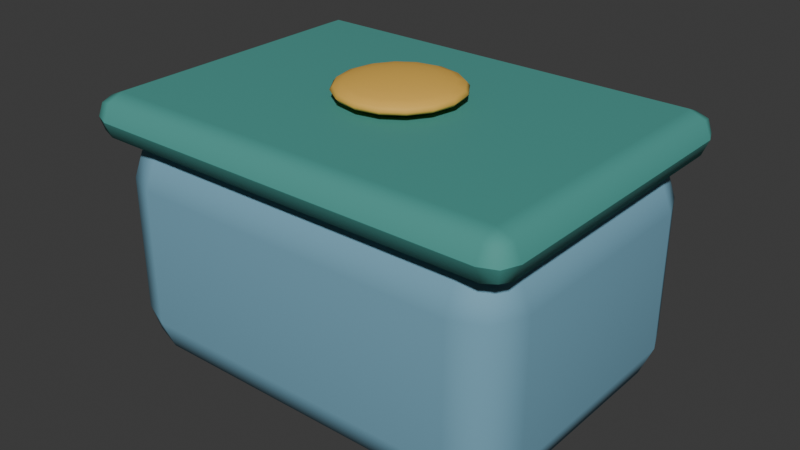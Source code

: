 # Source: tin.blend  (saved by Blender 4.5.87; exported with 4.5.12 LTS)
import bpy
from mathutils import Matrix  # noqa: F401  (used for matrix-valued properties, if any)

bpy.ops.wm.read_factory_settings(use_empty=True)
scene = bpy.context.scene
scene.name = 'Scene'

# ---- collections
col_collection = bpy.data.collections.new('Collection'); scene.collection.children.link(col_collection)

# ---- materials (node trees are filled in below, after node groups)
mat_blue_006 = bpy.data.materials.new('blue.006')
mat_blue_006.diffuse_color = (0.1779, 0.3864, 0.5089, 1.0)
mat_teal_010 = bpy.data.materials.new('teal.010')
mat_teal_010.diffuse_color = (0.06848, 0.3185, 0.2789, 1.0)
mat_gold_006 = bpy.data.materials.new('gold.006')
mat_gold_006.diffuse_color = (0.8148, 0.4735, 0.07819, 1.0)

# ---- material node trees
mat_blue_006.use_nodes = True; mat_blue_006.node_tree.nodes.clear()
_N = mat_blue_006.node_tree.nodes; _L = mat_blue_006.node_tree.links
n0 = _N.new('ShaderNodeBsdfPrincipled'); n0.name = 'Principled BSDF'; n0.location = (-200, 100)
n0.inputs[0].default_value = (0.1779, 0.3864, 0.5089, 1.0)
n0.inputs[2].default_value = 0.78
n1 = _N.new('ShaderNodeOutputMaterial'); n1.name = 'Material Output'; n1.location = (200, 100)
_L.new(n0.outputs[0], n1.inputs[0])
n1.is_active_output = True
mat_teal_010.use_nodes = True; mat_teal_010.node_tree.nodes.clear()
_N = mat_teal_010.node_tree.nodes; _L = mat_teal_010.node_tree.links
n0 = _N.new('ShaderNodeBsdfPrincipled'); n0.name = 'Principled BSDF'; n0.location = (-200, 100)
n0.inputs[0].default_value = (0.06848, 0.3185, 0.2789, 1.0)
n0.inputs[2].default_value = 0.78
n1 = _N.new('ShaderNodeOutputMaterial'); n1.name = 'Material Output'; n1.location = (200, 100)
_L.new(n0.outputs[0], n1.inputs[0])
n1.is_active_output = True
mat_gold_006.use_nodes = True; mat_gold_006.node_tree.nodes.clear()
_N = mat_gold_006.node_tree.nodes; _L = mat_gold_006.node_tree.links
n0 = _N.new('ShaderNodeBsdfPrincipled'); n0.name = 'Principled BSDF'; n0.location = (-200, 100)
n0.inputs[0].default_value = (0.8148, 0.4735, 0.07819, 1.0)
n0.inputs[2].default_value = 0.78
n1 = _N.new('ShaderNodeOutputMaterial'); n1.name = 'Material Output'; n1.location = (200, 100)
_L.new(n0.outputs[0], n1.inputs[0])
n1.is_active_output = True

# ---- world
world_world = bpy.data.worlds.new('World'); scene.world = world_world
world_world.use_nodes = True; world_world.node_tree.nodes.clear()
_N = world_world.node_tree.nodes; _L = world_world.node_tree.links
n0 = _N.new('ShaderNodeOutputWorld'); n0.name = 'World Output'; n0.location = (200, 100)
n1 = _N.new('ShaderNodeBackground'); n1.name = 'Background'; n1.location = (-200, 100)
n1.inputs[0].default_value = (0.05088, 0.05088, 0.05088, 1.0)
_L.new(n1.outputs[0], n0.inputs[0])
n0.is_active_output = True
world_world.color = (0.05088, 0.05088, 0.05088)
world_world.sun_shadow_jitter_overblur = 0.0

# ---- meshes
me_cube_355 = bpy.data.meshes.new('Cube.355')
me_cube_355.from_pydata([(-0.22, -0.14, -0.15), (-0.22, -0.2, -0.09), (-0.28, -0.14, -0.09), (-0.22, -0.1824, -0.1324), (-0.2546, -0.1746, -0.1246), (-0.2624, -0.1824, -0.09), (-0.2624, -0.14, -0.1324), (-0.22, -0.2, 0.09), (-0.22, -0.14, 0.15), (-0.28, -0.14, 0.09), (-0.22, -0.1824, 0.1324), (-0.2546, -0.1746, 0.1246), (-0.2624, -0.14, 0.1324), (-0.2624, -0.1824, 0.09), (-0.22, 0.14, -0.15), (-0.28, 0.14, -0.09), (-0.22, 0.2, -0.09), (-0.2624, 0.14, -0.1324), (-0.2546, 0.1746, -0.1246), (-0.2624, 0.1824, -0.09), (-0.22, 0.1824, -0.1324), (-0.22, 0.14, 0.15), (-0.22, 0.2, 0.09), (-0.28, 0.14, 0.09), (-0.22, 0.1824, 0.1324), (-0.2546, 0.1746, 0.1246), (-0.2624, 0.1824, 0.09), (-0.2624, 0.14, 0.1324), (0.22, -0.14, -0.15), (0.28, -0.14, -0.09), (0.22, -0.2, -0.09), (0.2624, -0.14, -0.1324), (0.2546, -0.1746, -0.1246), (0.2624, -0.1824, -0.09), (0.22, -0.1824, -0.1324), (0.22, -0.14, 0.15), (0.22, -0.2, 0.09), (0.28, -0.14, 0.09), (0.22, -0.1824, 0.1324), (0.2546, -0.1746, 0.1246), (0.2624, -0.1824, 0.09), (0.2624, -0.14, 0.1324), (0.22, 0.14, -0.15), (0.22, 0.2, -0.09), (0.28, 0.14, -0.09), (0.22, 0.1824, -0.1324), (0.2546, 0.1746, -0.1246), (0.2624, 0.1824, -0.09), (0.2624, 0.14, -0.1324), (0.22, 0.14, 0.15), (0.28, 0.14, 0.09), (0.22, 0.2, 0.09), (0.2624, 0.14, 0.1324), (0.2546, 0.1746, 0.1246), (0.2624, 0.1824, 0.09), (0.22, 0.1824, 0.1324)], [], [(0, 3, 4, 6), (1, 5, 4, 3), (2, 6, 4, 5), (7, 10, 11, 13), (8, 12, 11, 10), (9, 13, 11, 12), (14, 17, 18, 20), (15, 19, 18, 17), (16, 20, 18, 19), (21, 24, 25, 27), (22, 26, 25, 24), (23, 27, 25, 26), (28, 31, 32, 34), (29, 33, 32, 31), (30, 34, 32, 33), (35, 38, 39, 41), (36, 40, 39, 38), (37, 41, 39, 40), (42, 45, 46, 48), (43, 47, 46, 45), (44, 48, 46, 47), (49, 52, 53, 55), (50, 54, 53, 52), (51, 55, 53, 54), (14, 0, 6, 17), (17, 6, 2, 15), (1, 7, 13, 5), (5, 13, 9, 2), (8, 21, 27, 12), (12, 27, 23, 9), (22, 16, 19, 26), (26, 19, 15, 23), (42, 14, 20, 45), (45, 20, 16, 43), (21, 49, 55, 24), (24, 55, 51, 22), (50, 44, 47, 54), (54, 47, 43, 51), (28, 42, 48, 31), (31, 48, 44, 29), (49, 35, 41, 52), (52, 41, 37, 50), (36, 30, 33, 40), (40, 33, 29, 37), (0, 28, 34, 3), (3, 34, 30, 1), (35, 8, 10, 38), (38, 10, 7, 36), (14, 42, 28, 0), (2, 9, 23, 15), (30, 36, 7, 1), (49, 21, 8, 35), (16, 22, 51, 43), (44, 50, 37, 29)])
_uv = me_cube_355.uv_layers.new(name='UVMap')
_uv.uv.foreach_set('vector', [0.1518, 0.7125, 0.1518, 0.75, 0.1363, 0.75, 0.125, 0.7125, 0.425, 0.9732, 0.425, 1.0, 0.3961, 1.0, 0.375, 0.9732, 0.425, 0.0375, 0.375, 0.0375, 0.375, 0.01585, 0.425, 0.0, 0.575, 0.9732, 0.625, 0.9732, 0.625, 0.9887, 0.575, 1.0, 0.8482, 0.7125, 0.875, 0.7125, 0.875, 0.7342, 0.8482, 0.75, 0.575, 0.0375, 0.575, 0.0, 0.6039, 0.0, 0.625, 0.0375, 0.1518, 0.5375, 0.125, 0.5375, 0.125, 0.5158, 0.1518, 0.5, 0.425, 0.2125, 0.425, 0.25, 0.3856, 0.2557, 0.375, 0.2125, 0.425, 0.2768, 0.375, 0.2768, 0.3856, 0.2557, 0.425, 0.25, 0.8482, 0.5375, 0.8482, 0.5, 0.8637, 0.5, 0.875, 0.5375, 0.575, 0.2768, 0.575, 0.25, 0.6144, 0.2421, 0.625, 0.2768, 0.575, 0.2125, 0.625, 0.2125, 0.6144, 0.2421, 0.575, 0.25, 0.3482, 0.7125, 0.375, 0.7125, 0.382, 0.7485, 0.3616, 0.7634, 0.425, 0.7125, 0.425, 0.75, 0.382, 0.7485, 0.375, 0.7125, 0.425, 0.7768, 0.3616, 0.7634, 0.382, 0.7485, 0.425, 0.75, 0.6518, 0.7125, 0.6384, 0.7634, 0.6217, 0.7447, 0.625, 0.7125, 0.575, 0.7768, 0.575, 0.75, 0.6217, 0.7447, 0.6384, 0.7634, 0.575, 0.7125, 0.625, 0.7125, 0.6217, 0.7447, 0.575, 0.75, 0.3482, 0.5375, 0.3616, 0.4866, 0.3783, 0.5053, 0.375, 0.5375, 0.425, 0.4732, 0.425, 0.5, 0.3783, 0.5053, 0.3616, 0.4866, 0.425, 0.5375, 0.375, 0.5375, 0.3783, 0.5053, 0.425, 0.5, 0.6518, 0.5375, 0.625, 0.5375, 0.618, 0.5015, 0.6384, 0.4866, 0.575, 0.5375, 0.575, 0.5, 0.618, 0.5015, 0.625, 0.5375, 0.575, 0.4732, 0.6384, 0.4866, 0.618, 0.5015, 0.575, 0.5, 0.1518, 0.5375, 0.1518, 0.7125, 0.125, 0.7125, 0.125, 0.5375, 0.375, 0.2125, 0.375, 0.0375, 0.425, 0.0375, 0.425, 0.2125, 0.425, 0.9732, 0.575, 0.9732, 0.575, 1.0, 0.425, 1.0, 0.425, 0.0, 0.575, 0.0, 0.575, 0.0375, 0.425, 0.0375, 0.8482, 0.7125, 0.8482, 0.5375, 0.875, 0.5375, 0.875, 0.7125, 0.625, 0.0375, 0.625, 0.2125, 0.575, 0.2125, 0.575, 0.0375, 0.575, 0.2768, 0.425, 0.2768, 0.425, 0.25, 0.575, 0.25, 0.575, 0.25, 0.425, 0.25, 0.425, 0.2125, 0.575, 0.2125, 0.3482, 0.5375, 0.1518, 0.5375, 0.1518, 0.5, 0.3616, 0.4866, 0.3616, 0.4866, 0.375, 0.2768, 0.425, 0.2768, 0.425, 0.4732, 0.8482, 0.5375, 0.6518, 0.5375, 0.6384, 0.4866, 0.8482, 0.5, 0.625, 0.2768, 0.6384, 0.4866, 0.575, 0.4732, 0.575, 0.2768, 0.575, 0.5375, 0.425, 0.5375, 0.425, 0.5, 0.575, 0.5, 0.575, 0.5, 0.425, 0.5, 0.425, 0.4732, 0.575, 0.4732, 0.3482, 0.7125, 0.3482, 0.5375, 0.375, 0.5375, 0.375, 0.7125, 0.375, 0.7125, 0.375, 0.5375, 0.425, 0.5375, 0.425, 0.7125, 0.6518, 0.5375, 0.6518, 0.7125, 0.625, 0.7125, 0.625, 0.5375, 0.625, 0.5375, 0.625, 0.7125, 0.575, 0.7125, 0.575, 0.5375, 0.575, 0.7768, 0.425, 0.7768, 0.425, 0.75, 0.575, 0.75, 0.575, 0.75, 0.425, 0.75, 0.425, 0.7125, 0.575, 0.7125, 0.1518, 0.7125, 0.3482, 0.7125, 0.3616, 0.7634, 0.1518, 0.75, 0.375, 0.9732, 0.3616, 0.7634, 0.425, 0.7768, 0.425, 0.9732, 0.6518, 0.7125, 0.8482, 0.7125, 0.8482, 0.75, 0.6384, 0.7634, 0.6384, 0.7634, 0.625, 0.9732, 0.575, 0.9732, 0.575, 0.7768, 0.1518, 0.5375, 0.3482, 0.5375, 0.3482, 0.7125, 0.1518, 0.7125, 0.425, 0.0375, 0.575, 0.0375, 0.575, 0.2125, 0.425, 0.2125, 0.425, 0.7768, 0.575, 0.7768, 0.575, 0.9732, 0.425, 0.9732, 0.6518, 0.5375, 0.8482, 0.5375, 0.8482, 0.7125, 0.6518, 0.7125, 0.425, 0.2768, 0.575, 0.2768, 0.575, 0.4732, 0.425, 0.4732, 0.425, 0.5375, 0.575, 0.5375, 0.575, 0.7125, 0.425, 0.7125])
me_cube_355.materials.append(mat_blue_006)
me_cube_355.update()
me_cube_356 = bpy.data.meshes.new('Cube.356')
me_cube_356.from_pydata([(-0.265, -0.185, -0.03), (-0.265, -0.215, -1.863e-09), (-0.295, -0.185, -1.863e-09), (-0.265, -0.2062, -0.02121), (-0.2823, -0.2023, -0.01732), (-0.2862, -0.2062, -1.863e-09), (-0.2862, -0.185, -0.02121), (-0.265, -0.215, 1.863e-09), (-0.265, -0.185, 0.03), (-0.295, -0.185, 1.863e-09), (-0.265, -0.2062, 0.02121), (-0.2823, -0.2023, 0.01732), (-0.2862, -0.185, 0.02121), (-0.2862, -0.2062, 1.863e-09), (-0.265, 0.185, -0.03), (-0.295, 0.185, -1.863e-09), (-0.265, 0.215, -1.863e-09), (-0.2862, 0.185, -0.02121), (-0.2823, 0.2023, -0.01732), (-0.2862, 0.2062, -1.863e-09), (-0.265, 0.2062, -0.02121), (-0.265, 0.185, 0.03), (-0.265, 0.215, 1.863e-09), (-0.295, 0.185, 1.863e-09), (-0.265, 0.2062, 0.02121), (-0.2823, 0.2023, 0.01732), (-0.2862, 0.2062, 1.863e-09), (-0.2862, 0.185, 0.02121), (0.265, -0.185, -0.03), (0.295, -0.185, -1.863e-09), (0.265, -0.215, -1.863e-09), (0.2862, -0.185, -0.02121), (0.2823, -0.2023, -0.01732), (0.2862, -0.2062, -1.863e-09), (0.265, -0.2062, -0.02121), (0.265, -0.185, 0.03), (0.265, -0.215, 1.863e-09), (0.295, -0.185, 1.863e-09), (0.265, -0.2062, 0.02121), (0.2823, -0.2023, 0.01732), (0.2862, -0.2062, 1.863e-09), (0.2862, -0.185, 0.02121), (0.265, 0.185, -0.03), (0.265, 0.215, -1.863e-09), (0.295, 0.185, -1.863e-09), (0.265, 0.2062, -0.02121), (0.2823, 0.2023, -0.01732), (0.2862, 0.2062, -1.863e-09), (0.2862, 0.185, -0.02121), (0.265, 0.185, 0.03), (0.295, 0.185, 1.863e-09), (0.265, 0.215, 1.863e-09), (0.2862, 0.185, 0.02121), (0.2823, 0.2023, 0.01732), (0.2862, 0.2062, 1.863e-09), (0.265, 0.2062, 0.02121)], [], [(0, 3, 4, 6), (1, 5, 4, 3), (2, 6, 4, 5), (7, 10, 11, 13), (8, 12, 11, 10), (9, 13, 11, 12), (14, 17, 18, 20), (15, 19, 18, 17), (16, 20, 18, 19), (21, 24, 25, 27), (22, 26, 25, 24), (23, 27, 25, 26), (28, 31, 32, 34), (29, 33, 32, 31), (30, 34, 32, 33), (35, 38, 39, 41), (36, 40, 39, 38), (37, 41, 39, 40), (42, 45, 46, 48), (43, 47, 46, 45), (44, 48, 46, 47), (49, 52, 53, 55), (50, 54, 53, 52), (51, 55, 53, 54), (14, 0, 6, 17), (17, 6, 2, 15), (1, 7, 13, 5), (5, 13, 9, 2), (8, 21, 27, 12), (12, 27, 23, 9), (22, 16, 19, 26), (26, 19, 15, 23), (42, 14, 20, 45), (45, 20, 16, 43), (21, 49, 55, 24), (24, 55, 51, 22), (50, 44, 47, 54), (54, 47, 43, 51), (28, 42, 48, 31), (31, 48, 44, 29), (49, 35, 41, 52), (52, 41, 37, 50), (36, 30, 33, 40), (40, 33, 29, 37), (0, 28, 34, 3), (3, 34, 30, 1), (35, 8, 10, 38), (38, 10, 7, 36), (14, 42, 28, 0), (2, 9, 23, 15), (30, 36, 7, 1), (49, 21, 8, 35), (16, 22, 51, 43), (44, 50, 37, 29)])
_uv = me_cube_356.uv_layers.new(name='UVMap')
_uv.uv.foreach_set('vector', [0.1377, 0.7326, 0.1377, 0.75, 0.1304, 0.75, 0.125, 0.7326, 0.5, 0.9873, 0.5, 1.0, 0.4278, 1.0, 0.375, 0.9873, 0.5, 0.01744, 0.375, 0.01744, 0.375, 0.007372, 0.5, 0.0, 0.5, 0.9873, 0.625, 0.9873, 0.625, 0.9946, 0.5, 1.0, 0.8623, 0.7326, 0.875, 0.7326, 0.875, 0.7426, 0.8623, 0.75, 0.5, 0.01744, 0.5, 0.0, 0.5722, 0.0, 0.625, 0.01744, 0.1377, 0.5174, 0.125, 0.5174, 0.125, 0.5074, 0.1377, 0.5, 0.5, 0.2326, 0.5, 0.25, 0.4014, 0.2527, 0.375, 0.2326, 0.5, 0.2627, 0.375, 0.2627, 0.4014, 0.2527, 0.5, 0.25, 0.8623, 0.5174, 0.8623, 0.5, 0.8696, 0.5, 0.875, 0.5174, 0.5, 0.2627, 0.5, 0.25, 0.5986, 0.2463, 0.625, 0.2627, 0.5, 0.2326, 0.625, 0.2326, 0.5986, 0.2463, 0.5, 0.25, 0.3623, 0.7326, 0.375, 0.7326, 0.3926, 0.7493, 0.3686, 0.7564, 0.5, 0.7326, 0.5, 0.75, 0.3926, 0.7493, 0.375, 0.7326, 0.5, 0.7627, 0.3686, 0.7564, 0.3926, 0.7493, 0.5, 0.75, 0.6377, 0.7326, 0.6314, 0.7564, 0.6092, 0.7475, 0.625, 0.7326, 0.5, 0.7627, 0.5, 0.75, 0.6092, 0.7475, 0.6314, 0.7564, 0.5, 0.7326, 0.625, 0.7326, 0.6092, 0.7475, 0.5, 0.75, 0.3623, 0.5174, 0.3686, 0.4936, 0.3908, 0.5025, 0.375, 0.5174, 0.5, 0.4873, 0.5, 0.5, 0.3908, 0.5025, 0.3686, 0.4936, 0.5, 0.5174, 0.375, 0.5174, 0.3908, 0.5025, 0.5, 0.5, 0.6377, 0.5174, 0.625, 0.5174, 0.6074, 0.5007, 0.6314, 0.4936, 0.5, 0.5174, 0.5, 0.5, 0.6074, 0.5007, 0.625, 0.5174, 0.5, 0.4873, 0.6314, 0.4936, 0.6074, 0.5007, 0.5, 0.5, 0.1377, 0.5174, 0.1377, 0.7326, 0.125, 0.7326, 0.125, 0.5174, 0.375, 0.2326, 0.375, 0.01744, 0.5, 0.01744, 0.5, 0.2326, 0.5, 0.9873, 0.5, 0.9873, 0.5, 1.0, 0.5, 1.0, 0.5, 0.0, 0.5, 0.0, 0.5, 0.01744, 0.5, 0.01744, 0.8623, 0.7326, 0.8623, 0.5174, 0.875, 0.5174, 0.875, 0.7326, 0.625, 0.01744, 0.625, 0.2326, 0.5, 0.2326, 0.5, 0.01744, 0.5, 0.2627, 0.5, 0.2627, 0.5, 0.25, 0.5, 0.25, 0.5, 0.25, 0.5, 0.25, 0.5, 0.2326, 0.5, 0.2326, 0.3623, 0.5174, 0.1377, 0.5174, 0.1377, 0.5, 0.3686, 0.4936, 0.3686, 0.4936, 0.375, 0.2627, 0.5, 0.2627, 0.5, 0.4873, 0.8623, 0.5174, 0.6377, 0.5174, 0.6314, 0.4936, 0.8623, 0.5, 0.625, 0.2627, 0.6314, 0.4936, 0.5, 0.4873, 0.5, 0.2627, 0.5, 0.5174, 0.5, 0.5174, 0.5, 0.5, 0.5, 0.5, 0.5, 0.5, 0.5, 0.5, 0.5, 0.4873, 0.5, 0.4873, 0.3623, 0.7326, 0.3623, 0.5174, 0.375, 0.5174, 0.375, 0.7326, 0.375, 0.7326, 0.375, 0.5174, 0.5, 0.5174, 0.5, 0.7326, 0.6377, 0.5174, 0.6377, 0.7326, 0.625, 0.7326, 0.625, 0.5174, 0.625, 0.5174, 0.625, 0.7326, 0.5, 0.7326, 0.5, 0.5174, 0.5, 0.7627, 0.5, 0.7627, 0.5, 0.75, 0.5, 0.75, 0.5, 0.75, 0.5, 0.75, 0.5, 0.7326, 0.5, 0.7326, 0.1377, 0.7326, 0.3623, 0.7326, 0.3686, 0.7564, 0.1377, 0.75, 0.375, 0.9873, 0.3686, 0.7564, 0.5, 0.7627, 0.5, 0.9873, 0.6377, 0.7326, 0.8623, 0.7326, 0.8623, 0.75, 0.6314, 0.7564, 0.6314, 0.7564, 0.625, 0.9873, 0.5, 0.9873, 0.5, 0.7627, 0.1377, 0.5174, 0.3623, 0.5174, 0.3623, 0.7326, 0.1377, 0.7326, 0.5, 0.01744, 0.5, 0.01744, 0.5, 0.2326, 0.5, 0.2326, 0.5, 0.7627, 0.5, 0.7627, 0.5, 0.9873, 0.5, 0.9873, 0.6377, 0.5174, 0.8623, 0.5174, 0.8623, 0.7326, 0.6377, 0.7326, 0.5, 0.2627, 0.5, 0.2627, 0.5, 0.4873, 0.5, 0.4873, 0.5, 0.5174, 0.5, 0.5174, 0.5, 0.7326, 0.5, 0.7326])
me_cube_356.materials.append(mat_teal_010)
me_cube_356.update()
me_sphere_272 = bpy.data.meshes.new('Sphere.272')
me_sphere_272.from_pydata([(0.0, 0.06472, 0.008817), (0.0, 0.08, 0.0), (0.0, 0.07608, -0.004635), (0.0, 0.06472, -0.008817), (0.0, 0.02472, -0.01427), (0.00946, 0.02284, 0.01427), (0.01799, 0.04344, 0.01214), (0.02477, 0.05979, 0.008817), (0.02912, 0.07029, 0.004635), (0.03061, 0.07391, 0.0), (0.02912, 0.07029, -0.004635), (0.02477, 0.05979, -0.008817), (0.01799, 0.04344, -0.01214), (0.00946, 0.02284, -0.01427), (0.01748, 0.01748, 0.01427), (0.03325, 0.03325, 0.01214), (0.04576, 0.04576, 0.008817), (0.0538, 0.0538, 0.004635), (0.05657, 0.05657, 0.0), (0.0538, 0.0538, -0.004635), (0.04576, 0.04576, -0.008817), (0.03325, 0.03325, -0.01214), (0.01748, 0.01748, -0.01427), (0.02284, 0.00946, 0.01427), (0.04344, 0.01799, 0.01214), (0.05979, 0.02477, 0.008817), (0.07029, 0.02912, 0.004635), (0.07391, 0.03061, 0.0), (0.07029, 0.02912, -0.004635), (0.05979, 0.02477, -0.008817), (0.04344, 0.01799, -0.01214), (0.02284, 0.00946, -0.01427), (0.02472, -4.172e-09, 0.01427), (0.04702, -7.153e-09, 0.01214), (0.06472, -1.192e-08, 0.008817), (0.07608, -7.153e-09, 0.004635), (0.08, -1.192e-08, 0.0), (0.07608, -7.153e-09, -0.004635), (0.06472, -1.192e-08, -0.008817), (0.04702, -7.153e-09, -0.01214), (0.02472, -4.172e-09, -0.01427), (0.02284, -0.00946, 0.01427), (0.04344, -0.01799, 0.01214), (0.05979, -0.02477, 0.008817), (0.07029, -0.02912, 0.004635), (0.07391, -0.03061, 0.0), (0.07029, -0.02912, -0.004635), (0.05979, -0.02477, -0.008817), (0.04344, -0.01799, -0.01214), (0.02284, -0.00946, -0.01427), (0.01748, -0.01748, 0.01427), (0.03325, -0.03325, 0.01214), (0.04576, -0.04576, 0.008817), (0.0538, -0.0538, 0.004635), (0.05657, -0.05657, 0.0), (0.0538, -0.0538, -0.004635), (0.04576, -0.04576, -0.008817), (0.03325, -0.03325, -0.01214), (0.01748, -0.01748, -0.01427), (0.00946, -0.02284, 0.01427), (0.01799, -0.04344, 0.01214), (0.02477, -0.05979, 0.008817), (0.02912, -0.07029, 0.004635), (0.03061, -0.07391, 0.0), (0.02912, -0.07029, -0.004635), (0.02477, -0.05979, -0.008817), (0.01799, -0.04344, -0.01214), (0.00946, -0.02284, -0.01427), (-7.153e-09, -0.02472, 0.01427), (-1.431e-08, -0.04702, 0.01214), (-1.907e-08, -0.06472, 0.008817), (-2.146e-08, -0.07608, 0.004635), (-2.861e-08, -0.08, 0.0), (-2.146e-08, -0.07608, -0.004635), (-1.907e-08, -0.06472, -0.008817), (-1.431e-08, -0.04702, -0.01214), (-7.153e-09, -0.02472, -0.01427), (0.0, 0.0, -0.015), (-0.00946, -0.02284, 0.01427), (-0.01799, -0.04344, 0.01214), (-0.02477, -0.05979, 0.008817), (-0.02912, -0.07029, 0.004635), (-0.03061, -0.07391, 0.0), (-0.02912, -0.07029, -0.004635), (-0.02477, -0.05979, -0.008817), (-0.01799, -0.04344, -0.01214), (-0.00946, -0.02284, -0.01427), (0.0, 0.0, 0.015), (-0.01748, -0.01748, 0.01427), (-0.03325, -0.03325, 0.01214), (-0.04576, -0.04576, 0.008817), (-0.0538, -0.0538, 0.004635), (-0.05657, -0.05657, 0.0), (-0.0538, -0.0538, -0.004635), (-0.04576, -0.04576, -0.008817), (-0.03325, -0.03325, -0.01214), (-0.01748, -0.01748, -0.01427), (-0.02284, -0.00946, 0.01427), (-0.04344, -0.01799, 0.01214), (-0.05979, -0.02477, 0.008817), (-0.07029, -0.02912, 0.004635), (-0.07391, -0.03061, 0.0), (-0.07029, -0.02912, -0.004635), (-0.05979, -0.02477, -0.008817), (-0.04344, -0.01799, -0.01214), (-0.02284, -0.00946, -0.01427), (-0.02472, 9.537e-09, 0.01427), (-0.04702, 2.027e-08, 0.01214), (-0.06472, 2.623e-08, 0.008817), (-0.07608, 3.576e-08, 0.004635), (-0.08, 4.053e-08, 0.0), (-0.07608, 3.576e-08, -0.004635), (-0.06472, 2.623e-08, -0.008817), (-0.04702, 2.027e-08, -0.01214), (-0.02472, 9.537e-09, -0.01427), (-0.02284, 0.00946, 0.01427), (-0.04344, 0.01799, 0.01214), (-0.05979, 0.02477, 0.008817), (-0.07029, 0.02912, 0.004635), (-0.07391, 0.03061, 0.0), (-0.07029, 0.02912, -0.004635), (-0.05979, 0.02477, -0.008817), (-0.04344, 0.01799, -0.01214), (-0.02284, 0.00946, -0.01427), (-0.01748, 0.01748, 0.01427), (-0.03325, 0.03325, 0.01214), (-0.04576, 0.04576, 0.008817), (-0.0538, 0.0538, 0.004635), (-0.05657, 0.05657, 0.0), (-0.0538, 0.0538, -0.004635), (-0.04576, 0.04576, -0.008817), (-0.03325, 0.03325, -0.01214), (-0.01748, 0.01748, -0.01427), (-0.00946, 0.02284, 0.01427), (-0.01799, 0.04344, 0.01214), (-0.02477, 0.05979, 0.008817), (-0.02912, 0.07029, 0.004635), (-0.03061, 0.07391, 0.0), (-0.02912, 0.07029, -0.004635), (-0.02477, 0.05979, -0.008817), (-0.01799, 0.04344, -0.01214), (-0.00946, 0.02284, -0.01427), (1.311e-08, 0.02472, 0.01427), (2.623e-08, 0.04702, 0.01214), (4.292e-08, 0.07608, 0.004635), (2.623e-08, 0.04702, -0.01214)], [], [(142, 87, 5), (145, 3, 11, 12), (1, 144, 8, 9), (143, 142, 5, 6), (4, 145, 12, 13), (2, 1, 9, 10), (0, 143, 6, 7), (77, 4, 13), (3, 2, 10, 11), (144, 0, 7, 8), (12, 11, 20, 21), (9, 8, 17, 18), (6, 5, 14, 15), (13, 12, 21, 22), (10, 9, 18, 19), (7, 6, 15, 16), (77, 13, 22), (11, 10, 19, 20), (8, 7, 16, 17), (5, 87, 14), (17, 16, 25, 26), (14, 87, 23), (21, 20, 29, 30), (18, 17, 26, 27), (15, 14, 23, 24), (22, 21, 30, 31), (19, 18, 27, 28), (16, 15, 24, 25), (77, 22, 31), (20, 19, 28, 29), (29, 28, 37, 38), (26, 25, 34, 35), (23, 87, 32), (30, 29, 38, 39), (27, 26, 35, 36), (24, 23, 32, 33), (31, 30, 39, 40), (28, 27, 36, 37), (25, 24, 33, 34), (77, 31, 40), (34, 33, 42, 43), (77, 40, 49), (38, 37, 46, 47), (35, 34, 43, 44), (32, 87, 41), (39, 38, 47, 48), (36, 35, 44, 45), (33, 32, 41, 42), (40, 39, 48, 49), (37, 36, 45, 46), (49, 48, 57, 58), (46, 45, 54, 55), (43, 42, 51, 52), (77, 49, 58), (47, 46, 55, 56), (44, 43, 52, 53), (41, 87, 50), (48, 47, 56, 57), (45, 44, 53, 54), (42, 41, 50, 51), (54, 53, 62, 63), (51, 50, 59, 60), (58, 57, 66, 67), (55, 54, 63, 64), (52, 51, 60, 61), (77, 58, 67), (56, 55, 64, 65), (53, 52, 61, 62), (50, 87, 59), (57, 56, 65, 66), (59, 87, 68), (66, 65, 74, 75), (63, 62, 71, 72), (60, 59, 68, 69), (67, 66, 75, 76), (64, 63, 72, 73), (61, 60, 69, 70), (77, 67, 76), (65, 64, 73, 74), (62, 61, 70, 71), (71, 70, 80, 81), (68, 87, 78), (75, 74, 84, 85), (72, 71, 81, 82), (69, 68, 78, 79), (76, 75, 85, 86), (73, 72, 82, 83), (70, 69, 79, 80), (77, 76, 86), (74, 73, 83, 84), (77, 86, 96), (84, 83, 93, 94), (81, 80, 90, 91), (78, 87, 88), (85, 84, 94, 95), (82, 81, 91, 92), (79, 78, 88, 89), (86, 85, 95, 96), (83, 82, 92, 93), (80, 79, 89, 90), (93, 92, 101, 102), (90, 89, 98, 99), (77, 96, 105), (94, 93, 102, 103), (91, 90, 99, 100), (88, 87, 97), (95, 94, 103, 104), (92, 91, 100, 101), (89, 88, 97, 98), (96, 95, 104, 105), (98, 97, 106, 107), (105, 104, 113, 114), (102, 101, 110, 111), (99, 98, 107, 108), (77, 105, 114), (103, 102, 111, 112), (100, 99, 108, 109), (97, 87, 106), (104, 103, 112, 113), (101, 100, 109, 110), (110, 109, 118, 119), (107, 106, 115, 116), (114, 113, 122, 123), (111, 110, 119, 120), (108, 107, 116, 117), (77, 114, 123), (112, 111, 120, 121), (109, 108, 117, 118), (106, 87, 115), (113, 112, 121, 122), (115, 87, 124), (122, 121, 130, 131), (119, 118, 127, 128), (116, 115, 124, 125), (123, 122, 131, 132), (120, 119, 128, 129), (117, 116, 125, 126), (77, 123, 132), (121, 120, 129, 130), (118, 117, 126, 127), (130, 129, 138, 139), (127, 126, 135, 136), (124, 87, 133), (131, 130, 139, 140), (128, 127, 136, 137), (125, 124, 133, 134), (132, 131, 140, 141), (129, 128, 137, 138), (126, 125, 134, 135), (77, 132, 141), (135, 134, 143, 0), (77, 141, 4), (139, 138, 2, 3), (136, 135, 0, 144), (133, 87, 142), (140, 139, 3, 145), (137, 136, 144, 1), (134, 133, 142, 143), (141, 140, 145, 4), (138, 137, 1, 2)])
me_sphere_272.polygons.foreach_set('use_smooth', [True] * 160)
_uv = me_sphere_272.uv_layers.new(name='UVMap')
_uv.uv.foreach_set('vector', [0.75, 0.9, 0.7187, 1.0, 0.6875, 0.9, 0.75, 0.2, 0.75, 0.3, 0.6875, 0.3, 0.6875, 0.2, 0.75, 0.5, 0.75, 0.6, 0.6875, 0.6, 0.6875, 0.5, 0.75, 0.8, 0.75, 0.9, 0.6875, 0.9, 0.6875, 0.8, 0.75, 0.1, 0.75, 0.2, 0.6875, 0.2, 0.6875, 0.1, 0.75, 0.4, 0.75, 0.5, 0.6875, 0.5, 0.6875, 0.4, 0.75, 0.7, 0.75, 0.8, 0.6875, 0.8, 0.6875, 0.7, 0.7188, 0.0, 0.75, 0.1, 0.6875, 0.1, 0.75, 0.3, 0.75, 0.4, 0.6875, 0.4, 0.6875, 0.3, 0.75, 0.6, 0.75, 0.7, 0.6875, 0.7, 0.6875, 0.6, 0.6875, 0.2, 0.6875, 0.3, 0.625, 0.3, 0.625, 0.2, 0.6875, 0.5, 0.6875, 0.6, 0.625, 0.6, 0.625, 0.5, 0.6875, 0.8, 0.6875, 0.9, 0.625, 0.9, 0.625, 0.8, 0.6875, 0.1, 0.6875, 0.2, 0.625, 0.2, 0.625, 0.1, 0.6875, 0.4, 0.6875, 0.5, 0.625, 0.5, 0.625, 0.4, 0.6875, 0.7, 0.6875, 0.8, 0.625, 0.8, 0.625, 0.7, 0.6562, 0.0, 0.6875, 0.1, 0.625, 0.1, 0.6875, 0.3, 0.6875, 0.4, 0.625, 0.4, 0.625, 0.3, 0.6875, 0.6, 0.6875, 0.7, 0.625, 0.7, 0.625, 0.6, 0.6875, 0.9, 0.6562, 1.0, 0.625, 0.9, 0.625, 0.6, 0.625, 0.7, 0.5625, 0.7, 0.5625, 0.6, 0.625, 0.9, 0.5938, 1.0, 0.5625, 0.9, 0.625, 0.2, 0.625, 0.3, 0.5625, 0.3, 0.5625, 0.2, 0.625, 0.5, 0.625, 0.6, 0.5625, 0.6, 0.5625, 0.5, 0.625, 0.8, 0.625, 0.9, 0.5625, 0.9, 0.5625, 0.8, 0.625, 0.1, 0.625, 0.2, 0.5625, 0.2, 0.5625, 0.1, 0.625, 0.4, 0.625, 0.5, 0.5625, 0.5, 0.5625, 0.4, 0.625, 0.7, 0.625, 0.8, 0.5625, 0.8, 0.5625, 0.7, 0.5938, 0.0, 0.625, 0.1, 0.5625, 0.1, 0.625, 0.3, 0.625, 0.4, 0.5625, 0.4, 0.5625, 0.3, 0.5625, 0.3, 0.5625, 0.4, 0.5, 0.4, 0.5, 0.3, 0.5625, 0.6, 0.5625, 0.7, 0.5, 0.7, 0.5, 0.6, 0.5625, 0.9, 0.5312, 1.0, 0.5, 0.9, 0.5625, 0.2, 0.5625, 0.3, 0.5, 0.3, 0.5, 0.2, 0.5625, 0.5, 0.5625, 0.6, 0.5, 0.6, 0.5, 0.5, 0.5625, 0.8, 0.5625, 0.9, 0.5, 0.9, 0.5, 0.8, 0.5625, 0.1, 0.5625, 0.2, 0.5, 0.2, 0.5, 0.1, 0.5625, 0.4, 0.5625, 0.5, 0.5, 0.5, 0.5, 0.4, 0.5625, 0.7, 0.5625, 0.8, 0.5, 0.8, 0.5, 0.7, 0.5312, 0.0, 0.5625, 0.1, 0.5, 0.1, 0.5, 0.7, 0.5, 0.8, 0.4375, 0.8, 0.4375, 0.7, 0.4687, 0.0, 0.5, 0.1, 0.4375, 0.1, 0.5, 0.3, 0.5, 0.4, 0.4375, 0.4, 0.4375, 0.3, 0.5, 0.6, 0.5, 0.7, 0.4375, 0.7, 0.4375, 0.6, 0.5, 0.9, 0.4687, 1.0, 0.4375, 0.9, 0.5, 0.2, 0.5, 0.3, 0.4375, 0.3, 0.4375, 0.2, 0.5, 0.5, 0.5, 0.6, 0.4375, 0.6, 0.4375, 0.5, 0.5, 0.8, 0.5, 0.9, 0.4375, 0.9, 0.4375, 0.8, 0.5, 0.1, 0.5, 0.2, 0.4375, 0.2, 0.4375, 0.1, 0.5, 0.4, 0.5, 0.5, 0.4375, 0.5, 0.4375, 0.4, 0.4375, 0.1, 0.4375, 0.2, 0.375, 0.2, 0.375, 0.1, 0.4375, 0.4, 0.4375, 0.5, 0.375, 0.5, 0.375, 0.4, 0.4375, 0.7, 0.4375, 0.8, 0.375, 0.8, 0.375, 0.7, 0.4062, 0.0, 0.4375, 0.1, 0.375, 0.1, 0.4375, 0.3, 0.4375, 0.4, 0.375, 0.4, 0.375, 0.3, 0.4375, 0.6, 0.4375, 0.7, 0.375, 0.7, 0.375, 0.6, 0.4375, 0.9, 0.4062, 1.0, 0.375, 0.9, 0.4375, 0.2, 0.4375, 0.3, 0.375, 0.3, 0.375, 0.2, 0.4375, 0.5, 0.4375, 0.6, 0.375, 0.6, 0.375, 0.5, 0.4375, 0.8, 0.4375, 0.9, 0.375, 0.9, 0.375, 0.8, 0.375, 0.5, 0.375, 0.6, 0.3125, 0.6, 0.3125, 0.5, 0.375, 0.8, 0.375, 0.9, 0.3125, 0.9, 0.3125, 0.8, 0.375, 0.1, 0.375, 0.2, 0.3125, 0.2, 0.3125, 0.1, 0.375, 0.4, 0.375, 0.5, 0.3125, 0.5, 0.3125, 0.4, 0.375, 0.7, 0.375, 0.8, 0.3125, 0.8, 0.3125, 0.7, 0.3437, 0.0, 0.375, 0.1, 0.3125, 0.1, 0.375, 0.3, 0.375, 0.4, 0.3125, 0.4, 0.3125, 0.3, 0.375, 0.6, 0.375, 0.7, 0.3125, 0.7, 0.3125, 0.6, 0.375, 0.9, 0.3437, 1.0, 0.3125, 0.9, 0.375, 0.2, 0.375, 0.3, 0.3125, 0.3, 0.3125, 0.2, 0.3125, 0.9, 0.2812, 1.0, 0.25, 0.9, 0.3125, 0.2, 0.3125, 0.3, 0.25, 0.3, 0.25, 0.2, 0.3125, 0.5, 0.3125, 0.6, 0.25, 0.6, 0.25, 0.5, 0.3125, 0.8, 0.3125, 0.9, 0.25, 0.9, 0.25, 0.8, 0.3125, 0.1, 0.3125, 0.2, 0.25, 0.2, 0.25, 0.1, 0.3125, 0.4, 0.3125, 0.5, 0.25, 0.5, 0.25, 0.4, 0.3125, 0.7, 0.3125, 0.8, 0.25, 0.8, 0.25, 0.7, 0.2812, 0.0, 0.3125, 0.1, 0.25, 0.1, 0.3125, 0.3, 0.3125, 0.4, 0.25, 0.4, 0.25, 0.3, 0.3125, 0.6, 0.3125, 0.7, 0.25, 0.7, 0.25, 0.6, 0.25, 0.6, 0.25, 0.7, 0.1875, 0.7, 0.1875, 0.6, 0.25, 0.9, 0.2187, 1.0, 0.1875, 0.9, 0.25, 0.2, 0.25, 0.3, 0.1875, 0.3, 0.1875, 0.2, 0.25, 0.5, 0.25, 0.6, 0.1875, 0.6, 0.1875, 0.5, 0.25, 0.8, 0.25, 0.9, 0.1875, 0.9, 0.1875, 0.8, 0.25, 0.1, 0.25, 0.2, 0.1875, 0.2, 0.1875, 0.1, 0.25, 0.4, 0.25, 0.5, 0.1875, 0.5, 0.1875, 0.4, 0.25, 0.7, 0.25, 0.8, 0.1875, 0.8, 0.1875, 0.7, 0.2187, 0.0, 0.25, 0.1, 0.1875, 0.1, 0.25, 0.3, 0.25, 0.4, 0.1875, 0.4, 0.1875, 0.3, 0.1562, 0.0, 0.1875, 0.1, 0.125, 0.1, 0.1875, 0.3, 0.1875, 0.4, 0.125, 0.4, 0.125, 0.3, 0.1875, 0.6, 0.1875, 0.7, 0.125, 0.7, 0.125, 0.6, 0.1875, 0.9, 0.1562, 1.0, 0.125, 0.9, 0.1875, 0.2, 0.1875, 0.3, 0.125, 0.3, 0.125, 0.2, 0.1875, 0.5, 0.1875, 0.6, 0.125, 0.6, 0.125, 0.5, 0.1875, 0.8, 0.1875, 0.9, 0.125, 0.9, 0.125, 0.8, 0.1875, 0.1, 0.1875, 0.2, 0.125, 0.2, 0.125, 0.1, 0.1875, 0.4, 0.1875, 0.5, 0.125, 0.5, 0.125, 0.4, 0.1875, 0.7, 0.1875, 0.8, 0.125, 0.8, 0.125, 0.7, 0.125, 0.4, 0.125, 0.5, 0.0625, 0.5, 0.0625, 0.4, 0.125, 0.7, 0.125, 0.8, 0.0625, 0.8, 0.0625, 0.7, 0.09375, 0.0, 0.125, 0.1, 0.0625, 0.1, 0.125, 0.3, 0.125, 0.4, 0.0625, 0.4, 0.0625, 0.3, 0.125, 0.6, 0.125, 0.7, 0.0625, 0.7, 0.0625, 0.6, 0.125, 0.9, 0.09375, 1.0, 0.0625, 0.9, 0.125, 0.2, 0.125, 0.3, 0.0625, 0.3, 0.0625, 0.2, 0.125, 0.5, 0.125, 0.6, 0.0625, 0.6, 0.0625, 0.5, 0.125, 0.8, 0.125, 0.9, 0.0625, 0.9, 0.0625, 0.8, 0.125, 0.1, 0.125, 0.2, 0.0625, 0.2, 0.0625, 0.1, 0.0625, 0.8, 0.0625, 0.9, 0.0, 0.9, 0.0, 0.8, 0.0625, 0.1, 0.0625, 0.2, 0.0, 0.2, 0.0, 0.1, 0.0625, 0.4, 0.0625, 0.5, 0.0, 0.5, 0.0, 0.4, 0.0625, 0.7, 0.0625, 0.8, 0.0, 0.8, 0.0, 0.7, 0.03125, 0.0, 0.0625, 0.1, 0.0, 0.1, 0.0625, 0.3, 0.0625, 0.4, 0.0, 0.4, 0.0, 0.3, 0.0625, 0.6, 0.0625, 0.7, 0.0, 0.7, 0.0, 0.6, 0.0625, 0.9, 0.03125, 1.0, 0.0, 0.9, 0.0625, 0.2, 0.0625, 0.3, 0.0, 0.3, 0.0, 0.2, 0.0625, 0.5, 0.0625, 0.6, 0.0, 0.6, 0.0, 0.5, 1.0, 0.5, 1.0, 0.6, 0.9375, 0.6, 0.9375, 0.5, 1.0, 0.8, 1.0, 0.9, 0.9375, 0.9, 0.9375, 0.8, 1.0, 0.1, 1.0, 0.2, 0.9375, 0.2, 0.9375, 0.1, 1.0, 0.4, 1.0, 0.5, 0.9375, 0.5, 0.9375, 0.4, 1.0, 0.7, 1.0, 0.8, 0.9375, 0.8, 0.9375, 0.7, 0.9687, 0.0, 1.0, 0.1, 0.9375, 0.1, 1.0, 0.3, 1.0, 0.4, 0.9375, 0.4, 0.9375, 0.3, 1.0, 0.6, 1.0, 0.7, 0.9375, 0.7, 0.9375, 0.6, 1.0, 0.9, 0.9687, 1.0, 0.9375, 0.9, 1.0, 0.2, 1.0, 0.3, 0.9375, 0.3, 0.9375, 0.2, 0.9375, 0.9, 0.9062, 1.0, 0.875, 0.9, 0.9375, 0.2, 0.9375, 0.3, 0.875, 0.3, 0.875, 0.2, 0.9375, 0.5, 0.9375, 0.6, 0.875, 0.6, 0.875, 0.5, 0.9375, 0.8, 0.9375, 0.9, 0.875, 0.9, 0.875, 0.8, 0.9375, 0.1, 0.9375, 0.2, 0.875, 0.2, 0.875, 0.1, 0.9375, 0.4, 0.9375, 0.5, 0.875, 0.5, 0.875, 0.4, 0.9375, 0.7, 0.9375, 0.8, 0.875, 0.8, 0.875, 0.7, 0.9062, 0.0, 0.9375, 0.1, 0.875, 0.1, 0.9375, 0.3, 0.9375, 0.4, 0.875, 0.4, 0.875, 0.3, 0.9375, 0.6, 0.9375, 0.7, 0.875, 0.7, 0.875, 0.6, 0.875, 0.3, 0.875, 0.4, 0.8125, 0.4, 0.8125, 0.3, 0.875, 0.6, 0.875, 0.7, 0.8125, 0.7, 0.8125, 0.6, 0.875, 0.9, 0.8437, 1.0, 0.8125, 0.9, 0.875, 0.2, 0.875, 0.3, 0.8125, 0.3, 0.8125, 0.2, 0.875, 0.5, 0.875, 0.6, 0.8125, 0.6, 0.8125, 0.5, 0.875, 0.8, 0.875, 0.9, 0.8125, 0.9, 0.8125, 0.8, 0.875, 0.1, 0.875, 0.2, 0.8125, 0.2, 0.8125, 0.1, 0.875, 0.4, 0.875, 0.5, 0.8125, 0.5, 0.8125, 0.4, 0.875, 0.7, 0.875, 0.8, 0.8125, 0.8, 0.8125, 0.7, 0.8437, 0.0, 0.875, 0.1, 0.8125, 0.1, 0.8125, 0.7, 0.8125, 0.8, 0.75, 0.8, 0.75, 0.7, 0.7812, 0.0, 0.8125, 0.1, 0.75, 0.1, 0.8125, 0.3, 0.8125, 0.4, 0.75, 0.4, 0.75, 0.3, 0.8125, 0.6, 0.8125, 0.7, 0.75, 0.7, 0.75, 0.6, 0.8125, 0.9, 0.7812, 1.0, 0.75, 0.9, 0.8125, 0.2, 0.8125, 0.3, 0.75, 0.3, 0.75, 0.2, 0.8125, 0.5, 0.8125, 0.6, 0.75, 0.6, 0.75, 0.5, 0.8125, 0.8, 0.8125, 0.9, 0.75, 0.9, 0.75, 0.8, 0.8125, 0.1, 0.8125, 0.2, 0.75, 0.2, 0.75, 0.1, 0.8125, 0.4, 0.8125, 0.5, 0.75, 0.5, 0.75, 0.4])
me_sphere_272.materials.append(mat_gold_006)
me_sphere_272.update()

# ---- objects
ob_blue_tin = bpy.data.objects.new('Blue tin', me_cube_355)
ob_tin_lid = bpy.data.objects.new('Tin lid', me_cube_356)
ob_star_seal = bpy.data.objects.new('Star seal', me_sphere_272)

# ---- transforms, parenting, visibility, modifiers, constraints
ob_blue_tin.location = (0.0, 0.0, 0.15)
_m = ob_blue_tin.modifiers.new('Weighted normals', 'WEIGHTED_NORMAL')
ob_tin_lid.location = (0.0, 0.0, 0.32)
_m = ob_tin_lid.modifiers.new('Weighted normals', 'WEIGHTED_NORMAL')
ob_star_seal.location = (0.0, 0.0, 0.365)

# ---- collection membership
col_collection.objects.link(ob_blue_tin)
col_collection.objects.link(ob_tin_lid)
col_collection.objects.link(ob_star_seal)

# ---- scene / render settings (as saved in the file)
scene.frame_start = 1; scene.frame_end = 250; scene.frame_set(1)
scene.render.engine = 'BLENDER_EEVEE_NEXT'
bpy.context.view_layer.update()

# ---- added for rendering (the .blend has no active camera and no usable light): camera, sun
cam_auto = bpy.data.cameras.new('AutoCamera')
cam_auto.lens = 50.0
cam_auto.sensor_width = 36.0
cam_auto.clip_end = 1000.0
ob_auto_camera = bpy.data.objects.new('AutoCamera', cam_auto)
scene.collection.objects.link(ob_auto_camera)
ob_auto_camera.location = (0.7615, -0.9138, 0.7992)
ob_auto_camera.rotation_euler = (1.09748, -7.21219e-08, 0.694738)
scene.camera = ob_auto_camera
light_auto_sun = bpy.data.lights.new('AutoSun', 'SUN')
light_auto_sun.energy = 3.0
light_auto_sun.angle = 0.0523599
ob_auto_sun = bpy.data.objects.new('AutoSun', light_auto_sun)
scene.collection.objects.link(ob_auto_sun)
ob_auto_sun.rotation_euler = (0.872665, 0.174533, 0.523599)
bpy.context.view_layer.update()
